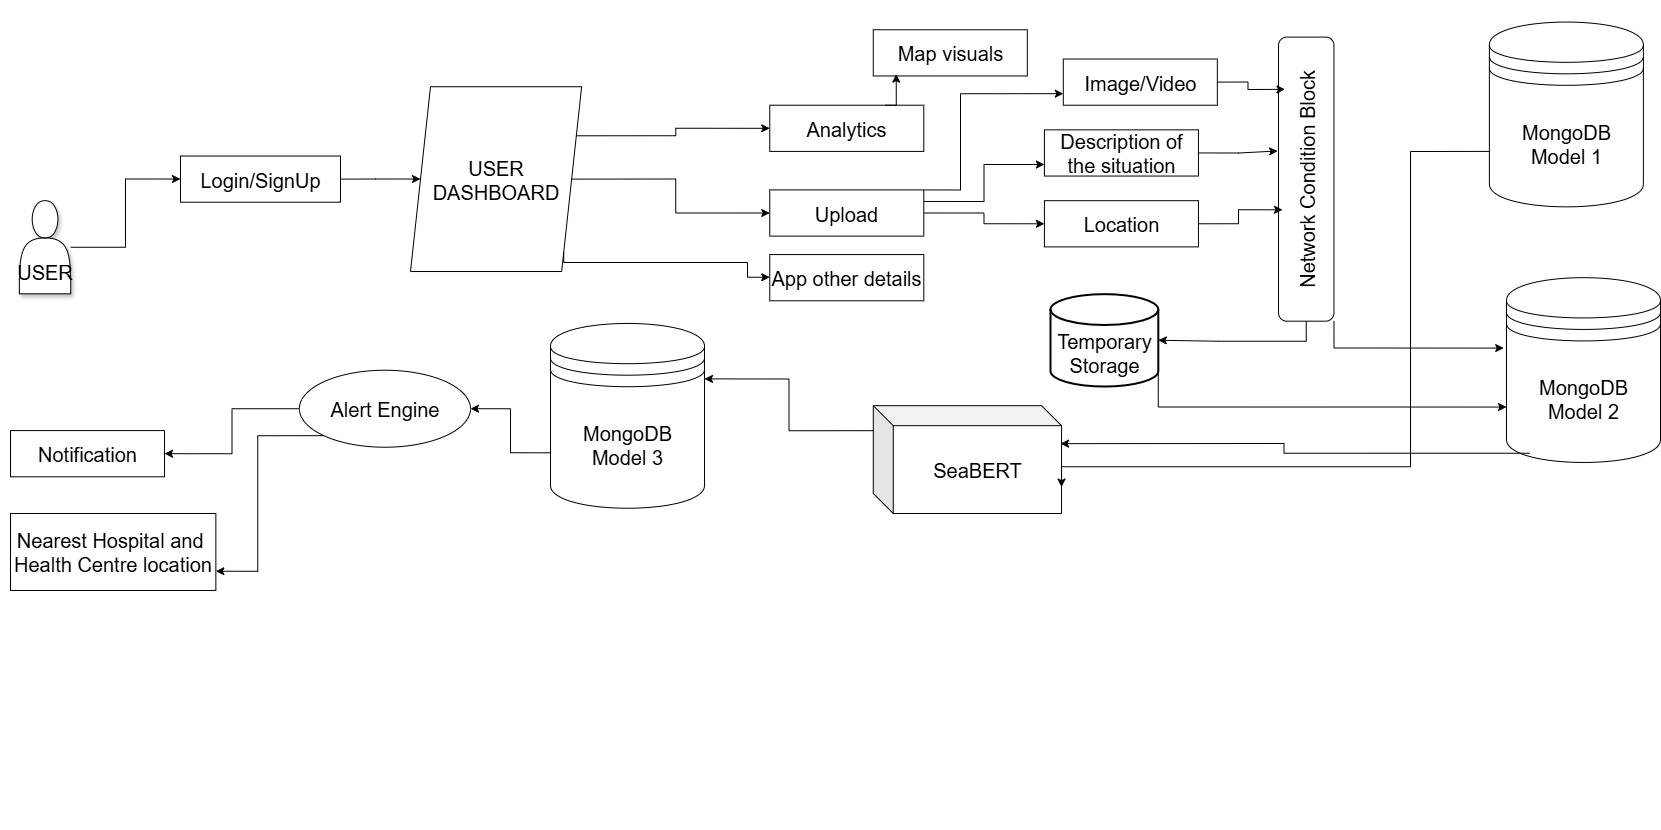

The diagram above was exported from draw.io. Its source (the exported page's mxGraphModel, read from the mxfile embedded in the PNG):
<mxGraphModel dx="2585" dy="1410" grid="1" gridSize="10" guides="1" tooltips="1" connect="1" arrows="1" fold="1" page="1" pageScale="1" pageWidth="850" pageHeight="1100" math="0" shadow="0">
  <root>
    <mxCell id="0" />
    <mxCell id="1" parent="0" />
    <mxCell id="uSCYJzxukBbs9eNDcmvK-162" value="" style="group;fontSize=20;" parent="1" connectable="0" vertex="1">
      <mxGeometry x="30" y="20" width="1660" height="830" as="geometry" />
    </mxCell>
    <mxCell id="uSCYJzxukBbs9eNDcmvK-164" value="" style="edgeStyle=orthogonalEdgeStyle;rounded=0;orthogonalLoop=1;jettySize=auto;html=1;fontSize=20;" parent="uSCYJzxukBbs9eNDcmvK-162" source="uSCYJzxukBbs9eNDcmvK-105" target="uSCYJzxukBbs9eNDcmvK-108" edge="1">
      <mxGeometry relative="1" as="geometry" />
    </mxCell>
    <mxCell id="uSCYJzxukBbs9eNDcmvK-105" value="&lt;div&gt;&lt;br&gt;&lt;/div&gt;&lt;div&gt;&lt;br&gt;&lt;/div&gt;&lt;div&gt;&lt;span style=&quot;background-color: transparent; color: light-dark(rgb(0, 0, 0), rgb(255, 255, 255));&quot;&gt;USER&lt;/span&gt;&lt;/div&gt;" style="shape=actor;whiteSpace=wrap;html=1;shadow=1;fontSize=20;" parent="uSCYJzxukBbs9eNDcmvK-162" vertex="1">
      <mxGeometry x="18.88" y="200.19" width="51.34" height="93.12" as="geometry" />
    </mxCell>
    <mxCell id="6CbU2yhe1HQ6imCded5m-54" style="edgeStyle=orthogonalEdgeStyle;rounded=0;orthogonalLoop=1;jettySize=auto;html=1;exitX=1;exitY=0.5;exitDx=0;exitDy=0;" edge="1" parent="uSCYJzxukBbs9eNDcmvK-162" source="uSCYJzxukBbs9eNDcmvK-108" target="uSCYJzxukBbs9eNDcmvK-117">
      <mxGeometry relative="1" as="geometry" />
    </mxCell>
    <mxCell id="uSCYJzxukBbs9eNDcmvK-108" value="Login/SignUp" style="rounded=0;whiteSpace=wrap;html=1;fontSize=20;" parent="uSCYJzxukBbs9eNDcmvK-162" vertex="1">
      <mxGeometry x="180" y="155.53" width="160" height="46.2" as="geometry" />
    </mxCell>
    <mxCell id="uSCYJzxukBbs9eNDcmvK-113" value="MongoDB&lt;br&gt;Model 1" style="shape=datastore;whiteSpace=wrap;html=1;fontSize=20;" parent="uSCYJzxukBbs9eNDcmvK-162" vertex="1">
      <mxGeometry x="1488.8659793814431" y="21.557363636363636" width="154.02061855670104" height="184.78664192949904" as="geometry" />
    </mxCell>
    <mxCell id="uSCYJzxukBbs9eNDcmvK-115" style="edgeStyle=orthogonalEdgeStyle;rounded=0;orthogonalLoop=1;jettySize=auto;html=1;exitX=1;exitY=0.25;exitDx=0;exitDy=0;entryX=0;entryY=0.5;entryDx=0;entryDy=0;fontSize=20;" parent="uSCYJzxukBbs9eNDcmvK-162" source="uSCYJzxukBbs9eNDcmvK-117" target="uSCYJzxukBbs9eNDcmvK-128" edge="1">
      <mxGeometry relative="1" as="geometry" />
    </mxCell>
    <mxCell id="uSCYJzxukBbs9eNDcmvK-116" style="edgeStyle=orthogonalEdgeStyle;rounded=0;orthogonalLoop=1;jettySize=auto;html=1;exitX=1;exitY=0.5;exitDx=0;exitDy=0;entryX=0;entryY=0.5;entryDx=0;entryDy=0;fontSize=20;" parent="uSCYJzxukBbs9eNDcmvK-162" source="uSCYJzxukBbs9eNDcmvK-117" target="uSCYJzxukBbs9eNDcmvK-127" edge="1">
      <mxGeometry relative="1" as="geometry" />
    </mxCell>
    <mxCell id="uSCYJzxukBbs9eNDcmvK-117" value="USER&lt;br&gt;DASHBOARD" style="shape=parallelogram;perimeter=parallelogramPerimeter;whiteSpace=wrap;html=1;fixedSize=1;fontSize=20;" parent="uSCYJzxukBbs9eNDcmvK-162" vertex="1">
      <mxGeometry x="409.99546391752574" y="86.23053246753248" width="171.1340206185567" height="184.78664192949904" as="geometry" />
    </mxCell>
    <mxCell id="uSCYJzxukBbs9eNDcmvK-122" value="App other details" style="rounded=0;whiteSpace=wrap;html=1;fontSize=20;" parent="uSCYJzxukBbs9eNDcmvK-162" vertex="1">
      <mxGeometry x="769.2702753331656" y="254.07912655971475" width="154.02061855670104" height="46.19666048237476" as="geometry" />
    </mxCell>
    <mxCell id="uSCYJzxukBbs9eNDcmvK-124" style="edgeStyle=orthogonalEdgeStyle;rounded=0;orthogonalLoop=1;jettySize=auto;html=1;exitX=1;exitY=0.25;exitDx=0;exitDy=0;entryX=0;entryY=0.75;entryDx=0;entryDy=0;fontSize=20;" parent="uSCYJzxukBbs9eNDcmvK-162" source="uSCYJzxukBbs9eNDcmvK-127" target="uSCYJzxukBbs9eNDcmvK-136" edge="1">
      <mxGeometry relative="1" as="geometry" />
    </mxCell>
    <mxCell id="uSCYJzxukBbs9eNDcmvK-125" style="edgeStyle=orthogonalEdgeStyle;rounded=0;orthogonalLoop=1;jettySize=auto;html=1;exitX=1;exitY=0.5;exitDx=0;exitDy=0;entryX=0;entryY=0.5;entryDx=0;entryDy=0;fontSize=20;" parent="uSCYJzxukBbs9eNDcmvK-162" source="uSCYJzxukBbs9eNDcmvK-127" target="uSCYJzxukBbs9eNDcmvK-137" edge="1">
      <mxGeometry relative="1" as="geometry" />
    </mxCell>
    <mxCell id="1b3ZYfHzshvedO-9i5CE-11" style="edgeStyle=orthogonalEdgeStyle;rounded=0;orthogonalLoop=1;jettySize=auto;html=1;exitX=1;exitY=0;exitDx=0;exitDy=0;entryX=0;entryY=0.75;entryDx=0;entryDy=0;" parent="uSCYJzxukBbs9eNDcmvK-162" source="uSCYJzxukBbs9eNDcmvK-127" target="uSCYJzxukBbs9eNDcmvK-135" edge="1">
      <mxGeometry relative="1" as="geometry">
        <Array as="points">
          <mxPoint x="960" y="189.39090909090908" />
          <mxPoint x="960" y="93.56363636363636" />
        </Array>
      </mxGeometry>
    </mxCell>
    <mxCell id="uSCYJzxukBbs9eNDcmvK-127" value="Upload" style="rounded=0;whiteSpace=wrap;html=1;fontSize=20;" parent="uSCYJzxukBbs9eNDcmvK-162" vertex="1">
      <mxGeometry x="769.2702753331656" y="189.40964440321582" width="154.02061855670104" height="46.19666048237476" as="geometry" />
    </mxCell>
    <mxCell id="uSCYJzxukBbs9eNDcmvK-128" value="Analytics" style="rounded=0;whiteSpace=wrap;html=1;fontSize=20;" parent="uSCYJzxukBbs9eNDcmvK-162" vertex="1">
      <mxGeometry x="769.2702753331656" y="104.71243042671614" width="154.02061855670104" height="46.19666048237476" as="geometry" />
    </mxCell>
    <mxCell id="uSCYJzxukBbs9eNDcmvK-129" style="edgeStyle=orthogonalEdgeStyle;rounded=0;orthogonalLoop=1;jettySize=auto;html=1;exitX=1;exitY=1;exitDx=0;exitDy=0;entryX=0;entryY=0.5;entryDx=0;entryDy=0;fontSize=20;" parent="uSCYJzxukBbs9eNDcmvK-162" source="uSCYJzxukBbs9eNDcmvK-117" target="uSCYJzxukBbs9eNDcmvK-122" edge="1">
      <mxGeometry relative="1" as="geometry">
        <mxPoint x="661.1477663230239" y="251.00185528756958" as="sourcePoint" />
        <mxPoint x="792.3334020618556" y="250.98645640074213" as="targetPoint" />
        <Array as="points">
          <mxPoint x="747" y="262.01960784313724" />
          <mxPoint x="747" y="276.66666666666663" />
          <mxPoint x="769.2682926829268" y="276.66666666666663" />
        </Array>
      </mxGeometry>
    </mxCell>
    <mxCell id="uSCYJzxukBbs9eNDcmvK-130" value="MongoDB&lt;br&gt;Model 2" style="shape=datastore;whiteSpace=wrap;html=1;fontSize=20;" parent="uSCYJzxukBbs9eNDcmvK-162" vertex="1">
      <mxGeometry x="1505.979381443299" y="277.1799628942486" width="154.02061855670104" height="184.78664192949904" as="geometry" />
    </mxCell>
    <mxCell id="uSCYJzxukBbs9eNDcmvK-133" style="edgeStyle=orthogonalEdgeStyle;rounded=0;orthogonalLoop=1;jettySize=auto;html=1;exitX=0;exitY=0.7;exitDx=0;exitDy=0;entryX=1;entryY=0.5;entryDx=0;entryDy=0;fontSize=20;" parent="uSCYJzxukBbs9eNDcmvK-162" source="uSCYJzxukBbs9eNDcmvK-134" target="uSCYJzxukBbs9eNDcmvK-157" edge="1">
      <mxGeometry relative="1" as="geometry" />
    </mxCell>
    <mxCell id="uSCYJzxukBbs9eNDcmvK-134" value="MongoDB&lt;br&gt;Model 3" style="shape=datastore;whiteSpace=wrap;html=1;fontSize=20;" parent="uSCYJzxukBbs9eNDcmvK-162" vertex="1">
      <mxGeometry x="549.9958762886597" y="322.9456085343228" width="154.02061855670104" height="184.78664192949904" as="geometry" />
    </mxCell>
    <mxCell id="uSCYJzxukBbs9eNDcmvK-135" value="Image/Video" style="rounded=0;whiteSpace=wrap;html=1;fontSize=20;" parent="uSCYJzxukBbs9eNDcmvK-162" vertex="1">
      <mxGeometry x="1062.8050867488057" y="58.5127807486631" width="154.02061855670104" height="46.19666048237476" as="geometry" />
    </mxCell>
    <mxCell id="uSCYJzxukBbs9eNDcmvK-136" value="Description of the situation" style="rounded=0;whiteSpace=wrap;html=1;fontSize=20;" parent="uSCYJzxukBbs9eNDcmvK-162" vertex="1">
      <mxGeometry x="1043.9175257731958" y="129.35064935064932" width="154.02061855670104" height="46.19666048237476" as="geometry" />
    </mxCell>
    <mxCell id="uSCYJzxukBbs9eNDcmvK-137" value="Location" style="rounded=0;whiteSpace=wrap;html=1;fontSize=20;" parent="uSCYJzxukBbs9eNDcmvK-162" vertex="1">
      <mxGeometry x="1043.9175257731958" y="200.1865704463604" width="154.02061855670104" height="46.19666048237476" as="geometry" />
    </mxCell>
    <mxCell id="6CbU2yhe1HQ6imCded5m-7" style="edgeStyle=orthogonalEdgeStyle;rounded=0;orthogonalLoop=1;jettySize=auto;html=1;exitX=0;exitY=0.5;exitDx=0;exitDy=0;" edge="1" parent="uSCYJzxukBbs9eNDcmvK-162" source="uSCYJzxukBbs9eNDcmvK-141" target="uSCYJzxukBbs9eNDcmvK-147">
      <mxGeometry relative="1" as="geometry" />
    </mxCell>
    <mxCell id="uSCYJzxukBbs9eNDcmvK-141" value="Network Condition Block" style="rounded=1;whiteSpace=wrap;html=1;rotation=-90;fontSize=20;" parent="uSCYJzxukBbs9eNDcmvK-162" vertex="1">
      <mxGeometry x="1163.7113402061855" y="150.9090909090909" width="284.08247422680415" height="55.435992578849714" as="geometry" />
    </mxCell>
    <mxCell id="uSCYJzxukBbs9eNDcmvK-142" style="edgeStyle=orthogonalEdgeStyle;rounded=0;orthogonalLoop=1;jettySize=auto;html=1;exitX=1;exitY=0.5;exitDx=0;exitDy=0;entryX=0.816;entryY=0.117;entryDx=0;entryDy=0;entryPerimeter=0;fontSize=20;" parent="uSCYJzxukBbs9eNDcmvK-162" source="uSCYJzxukBbs9eNDcmvK-135" target="uSCYJzxukBbs9eNDcmvK-141" edge="1">
      <mxGeometry relative="1" as="geometry" />
    </mxCell>
    <mxCell id="uSCYJzxukBbs9eNDcmvK-143" style="edgeStyle=orthogonalEdgeStyle;rounded=0;orthogonalLoop=1;jettySize=auto;html=1;exitX=1;exitY=0.5;exitDx=0;exitDy=0;entryX=0.599;entryY=-0.017;entryDx=0;entryDy=0;entryPerimeter=0;fontSize=20;" parent="uSCYJzxukBbs9eNDcmvK-162" source="uSCYJzxukBbs9eNDcmvK-136" target="uSCYJzxukBbs9eNDcmvK-141" edge="1">
      <mxGeometry relative="1" as="geometry" />
    </mxCell>
    <mxCell id="uSCYJzxukBbs9eNDcmvK-144" style="edgeStyle=orthogonalEdgeStyle;rounded=0;orthogonalLoop=1;jettySize=auto;html=1;exitX=1;exitY=0.5;exitDx=0;exitDy=0;entryX=0.392;entryY=0.072;entryDx=0;entryDy=0;entryPerimeter=0;fontSize=20;" parent="uSCYJzxukBbs9eNDcmvK-162" source="uSCYJzxukBbs9eNDcmvK-137" target="uSCYJzxukBbs9eNDcmvK-141" edge="1">
      <mxGeometry relative="1" as="geometry" />
    </mxCell>
    <mxCell id="6CbU2yhe1HQ6imCded5m-6" style="edgeStyle=orthogonalEdgeStyle;rounded=0;orthogonalLoop=1;jettySize=auto;html=1;exitX=1;exitY=0.5;exitDx=0;exitDy=0;exitPerimeter=0;entryX=0;entryY=0.7;entryDx=0;entryDy=0;" edge="1" parent="uSCYJzxukBbs9eNDcmvK-162" source="uSCYJzxukBbs9eNDcmvK-147" target="uSCYJzxukBbs9eNDcmvK-130">
      <mxGeometry relative="1" as="geometry">
        <Array as="points">
          <mxPoint x="1158" y="407" />
        </Array>
      </mxGeometry>
    </mxCell>
    <mxCell id="uSCYJzxukBbs9eNDcmvK-147" value="&lt;div&gt;&lt;br&gt;&lt;/div&gt;Temporary Storage" style="strokeWidth=2;html=1;shape=mxgraph.flowchart.database;whiteSpace=wrap;fontSize=20;" parent="uSCYJzxukBbs9eNDcmvK-162" vertex="1">
      <mxGeometry x="1049.9953608247424" y="293.64168089053794" width="107.81443298969072" height="92.39332096474952" as="geometry" />
    </mxCell>
    <mxCell id="uSCYJzxukBbs9eNDcmvK-148" value="SeaBERT" style="shape=cube;whiteSpace=wrap;html=1;boundedLbl=1;backgroundOutline=1;darkOpacity=0.05;darkOpacity2=0.1;fontSize=20;" parent="uSCYJzxukBbs9eNDcmvK-162" vertex="1">
      <mxGeometry x="872.7806877042997" y="405.1942153224926" width="188.24742268041237" height="107.79220779220778" as="geometry" />
    </mxCell>
    <mxCell id="uSCYJzxukBbs9eNDcmvK-153" style="edgeStyle=orthogonalEdgeStyle;rounded=0;orthogonalLoop=1;jettySize=auto;html=1;exitX=0;exitY=0;exitDx=0;exitDy=25;exitPerimeter=0;entryX=1;entryY=0.3;entryDx=0;entryDy=0;fontSize=20;" parent="uSCYJzxukBbs9eNDcmvK-162" source="uSCYJzxukBbs9eNDcmvK-148" target="uSCYJzxukBbs9eNDcmvK-134" edge="1">
      <mxGeometry relative="1" as="geometry">
        <mxPoint x="752.9896907216495" y="569.7588126159553" as="targetPoint" />
      </mxGeometry>
    </mxCell>
    <mxCell id="uSCYJzxukBbs9eNDcmvK-155" style="edgeStyle=orthogonalEdgeStyle;rounded=0;orthogonalLoop=1;jettySize=auto;html=1;entryX=1;entryY=0.5;entryDx=0;entryDy=0;fontSize=20;" parent="uSCYJzxukBbs9eNDcmvK-162" source="uSCYJzxukBbs9eNDcmvK-157" target="uSCYJzxukBbs9eNDcmvK-158" edge="1">
      <mxGeometry relative="1" as="geometry" />
    </mxCell>
    <mxCell id="uSCYJzxukBbs9eNDcmvK-156" style="edgeStyle=orthogonalEdgeStyle;rounded=0;orthogonalLoop=1;jettySize=auto;html=1;exitX=0;exitY=1;exitDx=0;exitDy=0;entryX=1;entryY=0.75;entryDx=0;entryDy=0;fontSize=20;" parent="uSCYJzxukBbs9eNDcmvK-162" source="uSCYJzxukBbs9eNDcmvK-157" target="uSCYJzxukBbs9eNDcmvK-159" edge="1">
      <mxGeometry relative="1" as="geometry" />
    </mxCell>
    <mxCell id="uSCYJzxukBbs9eNDcmvK-157" value="Alert Engine" style="ellipse;whiteSpace=wrap;html=1;fontSize=20;" parent="uSCYJzxukBbs9eNDcmvK-162" vertex="1">
      <mxGeometry x="298.8644329896907" y="369.7260408163264" width="171.1340206185567" height="76.99443413729128" as="geometry" />
    </mxCell>
    <mxCell id="uSCYJzxukBbs9eNDcmvK-158" value="Notification" style="rounded=0;whiteSpace=wrap;html=1;fontSize=20;" parent="uSCYJzxukBbs9eNDcmvK-162" vertex="1">
      <mxGeometry x="10.000103092783503" y="430.0916790352505" width="154.02061855670104" height="46.19666048237476" as="geometry" />
    </mxCell>
    <mxCell id="uSCYJzxukBbs9eNDcmvK-159" value="Nearest Hospital and&amp;nbsp;&lt;div&gt;Health Centre location&lt;/div&gt;" style="rounded=0;whiteSpace=wrap;html=1;fontSize=20;" parent="uSCYJzxukBbs9eNDcmvK-162" vertex="1">
      <mxGeometry x="10" y="512.9846567717996" width="205.36082474226802" height="76.99443413729128" as="geometry" />
    </mxCell>
    <mxCell id="uSCYJzxukBbs9eNDcmvK-160" value="Map visuals" style="rounded=0;whiteSpace=wrap;html=1;fontSize=20;" parent="uSCYJzxukBbs9eNDcmvK-162" vertex="1">
      <mxGeometry x="872.7835051546391" y="29.257884972170686" width="154.02061855670104" height="46.19666048237476" as="geometry" />
    </mxCell>
    <mxCell id="uSCYJzxukBbs9eNDcmvK-161" style="edgeStyle=orthogonalEdgeStyle;rounded=0;orthogonalLoop=1;jettySize=auto;html=1;exitX=0.75;exitY=0;exitDx=0;exitDy=0;entryX=0.149;entryY=0.96;entryDx=0;entryDy=0;entryPerimeter=0;fontSize=20;" parent="uSCYJzxukBbs9eNDcmvK-162" source="uSCYJzxukBbs9eNDcmvK-128" target="uSCYJzxukBbs9eNDcmvK-160" edge="1">
      <mxGeometry relative="1" as="geometry">
        <Array as="points">
          <mxPoint x="895.7926829268292" y="104.97058823529412" />
        </Array>
      </mxGeometry>
    </mxCell>
    <mxCell id="1b3ZYfHzshvedO-9i5CE-7" style="edgeStyle=orthogonalEdgeStyle;rounded=0;orthogonalLoop=1;jettySize=auto;html=1;exitX=0;exitY=1;exitDx=0;exitDy=0;entryX=-0.018;entryY=0.381;entryDx=0;entryDy=0;entryPerimeter=0;" parent="uSCYJzxukBbs9eNDcmvK-162" source="uSCYJzxukBbs9eNDcmvK-141" target="uSCYJzxukBbs9eNDcmvK-130" edge="1">
      <mxGeometry relative="1" as="geometry" />
    </mxCell>
    <mxCell id="1b3ZYfHzshvedO-9i5CE-18" style="edgeStyle=orthogonalEdgeStyle;rounded=0;orthogonalLoop=1;jettySize=auto;html=1;exitX=0.15;exitY=0.95;exitDx=0;exitDy=0;exitPerimeter=0;entryX=0.995;entryY=0.352;entryDx=0;entryDy=0;entryPerimeter=0;" parent="uSCYJzxukBbs9eNDcmvK-162" source="uSCYJzxukBbs9eNDcmvK-130" target="uSCYJzxukBbs9eNDcmvK-148" edge="1">
      <mxGeometry relative="1" as="geometry" />
    </mxCell>
    <mxCell id="6CbU2yhe1HQ6imCded5m-8" style="edgeStyle=orthogonalEdgeStyle;rounded=0;orthogonalLoop=1;jettySize=auto;html=1;exitX=0;exitY=0.7;exitDx=0;exitDy=0;entryX=0;entryY=0;entryDx=188.24742268041237;entryDy=81.42857142857142;entryPerimeter=0;" edge="1" parent="uSCYJzxukBbs9eNDcmvK-162" source="uSCYJzxukBbs9eNDcmvK-113" target="uSCYJzxukBbs9eNDcmvK-148">
      <mxGeometry relative="1" as="geometry">
        <Array as="points">
          <mxPoint x="1410" y="150.9090909090909" />
          <mxPoint x="1410" y="466.3090909090909" />
        </Array>
      </mxGeometry>
    </mxCell>
  </root>
</mxGraphModel>